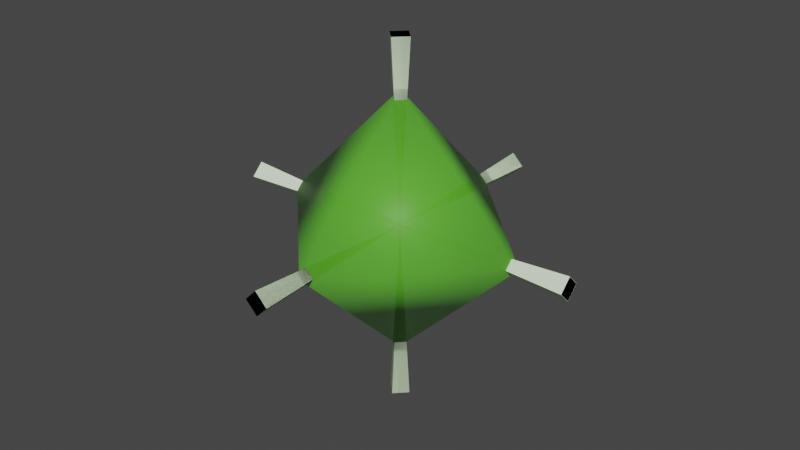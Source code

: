 # Source: helper.blend  (saved by Blender 3.4.6; exported with 4.5.12 LTS)
import bpy
from mathutils import Matrix  # noqa: F401  (used for matrix-valued properties, if any)

bpy.ops.wm.read_factory_settings(use_empty=True)
scene = bpy.context.scene
scene.name = 'axis_helper'

# ---- collections
col_axis_helper = bpy.data.collections.new('axis_helper'); scene.collection.children.link(col_axis_helper)

# ---- materials (node trees are filled in below, after node groups)
mat_axis_helper_white = bpy.data.materials.new('axis_helper_white')
mat_axis_helper_white.use_transparent_shadow = False
mat_axis_helper_white.diffuse_color = (0.791, 0.9304, 0.6962, 1.0)
mat_invisible = bpy.data.materials.new('invisible')
mat_invisible.use_backface_culling = True
mat_invisible.use_transparent_shadow = False

# ---- material node trees
mat_invisible.use_nodes = True; mat_invisible.node_tree.nodes.clear()
_N = mat_invisible.node_tree.nodes; _L = mat_invisible.node_tree.links
n0 = _N.new('ShaderNodeBsdfPrincipled'); n0.name = 'Principled BSDF'; n0.location = (10, 300)
n0.distribution = 'GGX'
n0.subsurface_method = 'RANDOM_WALK_SKIN'
n0.inputs[0].default_value = (0.1797, 0.8, 0.04163, 1.0)
n0.inputs[3].default_value = 1.45
n0.inputs[4].default_value = 0.5
n0.inputs[27].default_value = (0.0, 0.0, 0.0, 1.0)
n0.inputs[28].default_value = 1.0
n1 = _N.new('ShaderNodeOutputMaterial'); n1.name = 'Material Output'; n1.location = (300, 300)
_L.new(n0.outputs[0], n1.inputs[0])
n1.is_active_output = True

# ---- world
world_world = bpy.data.worlds.new('World'); scene.world = world_world
world_world.use_nodes = True; world_world.node_tree.nodes.clear()
_N = world_world.node_tree.nodes; _L = world_world.node_tree.links
n0 = _N.new('ShaderNodeOutputWorld'); n0.name = 'World Output'; n0.location = (300, 300)
n1 = _N.new('ShaderNodeBackground'); n1.name = 'Background'; n1.location = (10, 300)
n1.inputs[0].default_value = (0.05088, 0.05088, 0.05088, 1.0)
_L.new(n1.outputs[0], n0.inputs[0])
n0.is_active_output = True
world_world.color = (0.05088, 0.05088, 0.05088)
world_world.use_sun_shadow = False
world_world.sun_shadow_jitter_overblur = 0.0

# ---- meshes
me_axis_helper = bpy.data.meshes.new('axis_helper')
me_axis_helper.from_pydata([(0.3568, 5.5, 0.0), (0.0, 5.5, 0.3568), (0.0, 0.07, 0.0), (-0.02668, -0.7769, 0.02183), (0.0, -0.7769, -0.03495), (0.0, -0.7769, 0.0), (0.02668, -0.7769, 0.02183), (0.02668, 0.9314, 0.02183), (0.0, 0.9314, -0.03495), (0.0, 0.9314, 0.0), (-0.02668, 0.9314, 0.02183), (-0.9753, 0.0, 0.0), (0.9193, 0.0, 0.0), (0.0, 0.0, -1.055), (0.0, 0.0, 1.055), (0.0, 5.5, -0.3568), (-0.3568, 5.5, 0.0), (0.0, 0.3667, 5.441), (-0.3647, -5.5, 0.0), (0.0, -5.5, -0.3647), (0.0, -5.5, 0.3647), (0.3647, -5.5, 0.0), (0.0, -0.07, 0.0), (5.431, 0.0, -0.3737)], [], [(0, 1, 2), (3, 4, 5), (4, 6, 5), (6, 3, 5), (7, 8, 9), (8, 10, 9), (10, 7, 9), (6, 4, 7), (4, 8, 7), (4, 3, 8), (3, 10, 8), (0, 15, 1), (15, 16, 1), (1, 16, 2), (3, 6, 10), (6, 7, 10), (16, 15, 2), (15, 0, 2), (18, 19, 20), (19, 21, 20), (18, 20, 22), (20, 21, 22), (21, 19, 22), (19, 18, 22)])
me_axis_helper.polygons.foreach_set('use_smooth', [True] * 24)
_k = set([(0, 1), (0, 2), (0, 15), (1, 2), (1, 16), (2, 15), (2, 16), (3, 4), (3, 6), (3, 10), (4, 6), (4, 8), (6, 7), (7, 8), (7, 10), (8, 10), (15, 16), (18, 19), (18, 20), (18, 22), (19, 21), (19, 22), (20, 21), (20, 22), (21, 22)])
me_axis_helper.attributes.new('sharp_edge', 'BOOLEAN', 'EDGE').data.foreach_set('value', [ (min(e.vertices), max(e.vertices)) in _k for e in me_axis_helper.edges])
_uv = me_axis_helper.uv_layers.new(name='UVMap')
_uv.uv.foreach_set('vector', [0.002002, 0.8323, 0.1657, 0.8323, 0.1657, 0.502, 0.7287, 0.8803, 0.7657, 0.8433, 0.7657, 0.8803, 0.7137, 0.8433, 0.6767, 0.8803, 0.7137, 0.8803, 0.7137, 0.8953, 0.6767, 0.9323, 0.7137, 0.9323, 0.7087, 0.8383, 0.6717, 0.8753, 0.6717, 0.8383, 0.7237, 0.8753, 0.7607, 0.8383, 0.7237, 0.8383, 0.6717, 0.9273, 0.7087, 0.8903, 0.6717, 0.8903, 0.6657, 0.874, 0.6657, 0.8562, 0.3353, 0.874, 0.8532, 0.502, 0.8532, 0.8323, 0.8353, 0.8323, 0.6657, 0.8532, 0.6657, 0.8353, 0.3353, 0.8532, 0.6647, 0.8343, 0.3343, 0.8343, 0.3343, 0.8522, 0.999, 0.499, 0.8353, 0.499, 0.999, 0.3353, 0.998, 0.3343, 0.8343, 0.3343, 0.8343, 0.498, 0.3353, 0.6657, 0.499, 0.6657, 0.499, 0.3353, 0.6657, 0.9365, 0.6657, 0.9291, 0.3353, 0.9365, 0.3353, 0.9261, 0.6657, 0.9261, 0.6657, 0.9187, 0.1687, 0.6657, 0.3323, 0.6657, 0.3323, 0.3353, 0.3313, 0.3343, 0.1677, 0.3343, 0.1677, 0.6647, 0.8323, 0.8323, 0.6687, 0.8323, 0.8323, 0.6687, 0.8313, 0.6677, 0.6677, 0.6677, 0.6677, 0.8313, 0.8323, 0.502, 0.8323, 0.6657, 0.502, 0.6657, 0.6687, 0.3323, 0.8323, 0.3323, 0.8323, 0.002002, 0.6657, 0.002002, 0.6657, 0.1657, 0.3353, 0.1657, 0.3343, 0.1647, 0.3343, 0.001001, 0.6647, 0.001001])
me_axis_helper.materials.append(mat_axis_helper_white)
me_axis_helper.update()
me_axis_helper.normals_split_custom_set([tuple(v) for v in zip(*[iter([0.7063, -0.04641, 0.7063, 0.7063, -0.04641, 0.7063, 0.7063, -0.04641, 0.7063, 0.0, -1.0, 0.0, 0.0, -1.0, 0.0, 0.0, -1.0, 0.0, 0.0, -1.0, 0.0, 0.0, -1.0, 0.0, 0.0, -1.0, 0.0, 0.0, -1.0, 0.0, 0.0, -1.0, 0.0, 0.0, -1.0, 0.0, 0.0, 1.0, 0.0, 0.0, 1.0, 0.0, 0.0, 1.0, 0.0, 0.0, 1.0, 0.0, 0.0, 1.0, 0.0, 0.0, 1.0, 0.0, 0.0, 1.0, 0.0, 0.0, 1.0, 0.0, 0.0, 1.0, 0.0, 0.9051, 0.0, -0.4253, 0.9051, 0.0, -0.4253, 0.9051, 0.0, -0.4253, 0.9051, 0.0, -0.4253, 0.9051, 0.0, -0.4253, 0.9051, 0.0, -0.4253, -0.9051, 0.0, -0.4253, -0.9051, 0.0, -0.4253, -0.9051, 0.0, -0.4253, -0.9051, 0.0, -0.4253, -0.9051, 0.0, -0.4253, -0.9051, 0.0, -0.4253, 0.0, 1.0, 0.0, 0.0, 1.0, 0.0, 0.0, 1.0, 0.0, 0.0, 1.0, 0.0, 0.0, 1.0, 0.0, 0.0, 1.0, 0.0, -0.7063, -0.04641, 0.7063, -0.7063, -0.04641, 0.7063, -0.7063, -0.04641, 0.7063, 0.0, 0.0, 1.0, 0.0, 0.0, 1.0, 0.0, 0.0, 1.0, 0.0, 0.0, 1.0, 0.0, 0.0, 1.0, 0.0, 0.0, 1.0, -0.7063, -0.04641, -0.7063, -0.7063, -0.04641, -0.7063, -0.7063, -0.04641, -0.7063, 0.7063, -0.04641, -0.7063, 0.7063, -0.04641, -0.7063, 0.7063, -0.04641, -0.7063, 0.0, -1.0, 0.0, 0.0, -1.0, 0.0, 0.0, -1.0, 0.0, 0.0, -1.0, 0.0, 0.0, -1.0, 0.0, 0.0, -1.0, 0.0, -0.7063, 0.04744, 0.7063, -0.7063, 0.04744, 0.7063, -0.7063, 0.04744, 0.7063, 0.7063, 0.04744, 0.7063, 0.7063, 0.04744, 0.7063, 0.7063, 0.04744, 0.7063, 0.7063, 0.04744, -0.7063, 0.7063, 0.04744, -0.7063, 0.7063, 0.04744, -0.7063, -0.7063, 0.04744, -0.7063, -0.7063, 0.04744, -0.7063, -0.7063, 0.04744, -0.7063])] * 3)])
me_axis_helper_003 = bpy.data.meshes.new('axis_helper.003')
me_axis_helper_003.from_pydata([(0.3567, 0.0, 5.5), (0.0, -0.3568, 5.5), (0.0, 0.0, 0.07), (-0.02668, -0.02183, -0.7769), (0.0, 0.03495, -0.7769), (0.0, 5.96e-08, -0.7769), (0.02668, -0.02183, -0.7769), (0.02668, -0.02183, 0.9314), (0.0, 0.03495, 0.9314), (0.0, -5.96e-08, 0.9314), (-0.02668, -0.02183, 0.9314), (-0.9753, 0.0, 0.0), (0.9193, 0.0, 0.0), (0.0, 1.055, 0.0), (0.0, -1.055, 0.0), (0.0, 0.3567, 5.5), (-0.3567, 0.0, 5.5), (-0.3647, 0.0, -5.5), (0.0, 0.3647, -5.5), (0.0, -0.3647, -5.5), (0.3647, 0.0, -5.5), (0.0, 0.0, -0.07)], [], [(0, 1, 2), (3, 4, 5), (4, 6, 5), (6, 3, 5), (7, 8, 9), (8, 10, 9), (10, 7, 9), (6, 4, 7), (4, 8, 7), (4, 3, 8), (3, 10, 8), (0, 15, 1), (15, 16, 1), (1, 16, 2), (3, 6, 10), (6, 7, 10), (16, 15, 2), (15, 0, 2), (17, 18, 19), (18, 20, 19), (17, 19, 21), (19, 20, 21), (20, 18, 21), (18, 17, 21)])
me_axis_helper_003.polygons.foreach_set('use_smooth', [True] * 24)
_k = set([(0, 1), (0, 2), (0, 15), (1, 2), (1, 16), (2, 15), (2, 16), (3, 4), (3, 6), (3, 10), (4, 6), (4, 8), (6, 7), (7, 8), (7, 10), (8, 10), (15, 16), (17, 18), (17, 19), (17, 21), (18, 20), (18, 21), (19, 20), (19, 21), (20, 21)])
me_axis_helper_003.attributes.new('sharp_edge', 'BOOLEAN', 'EDGE').data.foreach_set('value', [ (min(e.vertices), max(e.vertices)) in _k for e in me_axis_helper_003.edges])
_uv = me_axis_helper_003.uv_layers.new(name='UVMap')
_uv.uv.foreach_set('vector', [0.999, 0.3323, 0.8353, 0.3323, 0.999, 0.002002, 0.8327, 0.8803, 0.8697, 0.8433, 0.8697, 0.8803, 0.8177, 0.8433, 0.7807, 0.8803, 0.8177, 0.8803, 0.8177, 0.8953, 0.7807, 0.9323, 0.8177, 0.9323, 0.7287, 0.9323, 0.7657, 0.8953, 0.7657, 0.9323, 0.7237, 0.9273, 0.7607, 0.8903, 0.7237, 0.8903, 0.9217, 0.8433, 0.8846, 0.8803, 0.9217, 0.8803, 0.874, 0.8323, 0.8562, 0.8323, 0.874, 0.502, 0.8343, 0.8313, 0.8343, 0.501, 0.8522, 0.501, 0.6657, 0.8948, 0.6657, 0.877, 0.3353, 0.8948, 0.6647, 0.876, 0.3343, 0.876, 0.3343, 0.8938, 0.6657, 0.8323, 0.502, 0.8323, 0.6657, 0.6687, 0.6647, 0.6677, 0.501, 0.6677, 0.501, 0.8313, 0.498, 0.3343, 0.3343, 0.3343, 0.3343, 0.6647, 0.8844, 0.8323, 0.877, 0.8323, 0.8844, 0.502, 0.6647, 0.9177, 0.3343, 0.9177, 0.3343, 0.9251, 0.502, 0.499, 0.6657, 0.499, 0.6657, 0.1687, 0.499, 0.8323, 0.499, 0.6687, 0.1687, 0.8323, 0.8323, 0.499, 0.8323, 0.3353, 0.6687, 0.499, 0.1657, 0.8353, 0.1657, 0.999, 0.002002, 0.999, 0.499, 0.1687, 0.499, 0.3323, 0.1687, 0.3323, 0.8313, 0.001001, 0.6677, 0.001001, 0.6677, 0.3313, 0.3323, 0.1657, 0.3323, 0.002002, 0.002002, 0.1657, 0.501, 0.6647, 0.501, 0.501, 0.8313, 0.501])
me_axis_helper_003.materials.append(mat_axis_helper_white)
me_axis_helper_003.update()
me_axis_helper_003.normals_split_custom_set([tuple(v) for v in zip(*[iter([0.7063, -0.7063, -0.04641, 0.7063, -0.7063, -0.04641, 0.7063, -0.7063, -0.04641, 1.574e-06, 0.0, -1.0, 0.0, 0.0, -1.0, 0.0, 0.0, -1.0, 0.0, 0.0, -1.0, -1.574e-06, 0.0, -1.0, 0.0, 0.0, -1.0, -1.574e-06, 0.0, -1.0, 1.574e-06, 0.0, -1.0, 0.0, 0.0, -1.0, 0.0, 0.0, 1.0, 0.0, 0.0, 1.0, 0.0, 0.0, 1.0, 0.0, 0.0, 1.0, 0.0, 0.0, 1.0, 0.0, 0.0, 1.0, 0.0, 0.0, 1.0, 0.0, 0.0, 1.0, 0.0, 0.0, 1.0, 0.9051, 0.4253, 1.494e-08, 0.9051, 0.4253, 1.494e-08, 0.9051, 0.4253, 1.494e-08, 0.9051, 0.4253, 1.494e-08, 0.9051, 0.4253, 1.494e-08, 0.9051, 0.4253, 1.494e-08, -0.9051, 0.4253, 1.494e-08, -0.9051, 0.4253, 1.494e-08, -0.9051, 0.4253, 1.494e-08, -0.9051, 0.4253, 1.494e-08, -0.9051, 0.4253, 1.494e-08, -0.9051, 0.4253, 1.494e-08, 0.0, 0.0, 1.0, 0.0, 0.0, 1.0, 0.0, 0.0, 1.0, 0.0, 0.0, 1.0, 0.0, 0.0, 1.0, 0.0, 0.0, 1.0, -0.7063, -0.7063, -0.04641, -0.7063, -0.7063, -0.04641, -0.7063, -0.7063, -0.04641, 0.0, -1.0, -3.576e-08, 0.0, -1.0, -3.576e-08, 0.0, -1.0, -3.576e-08, 0.0, -1.0, -3.576e-08, 0.0, -1.0, -3.576e-08, 0.0, -1.0, -3.576e-08, -0.7063, 0.7063, -0.04641, -0.7063, 0.7063, -0.04641, -0.7063, 0.7063, -0.04641, 0.7063, 0.7063, -0.04641, 0.7063, 0.7063, -0.04641, 0.7063, 0.7063, -0.04641, 0.0, 0.0, -1.0, 8.962e-07, 0.0, -1.0, 8.962e-07, 0.0, -1.0, 8.962e-07, 0.0, -1.0, 1.792e-06, 0.0, -1.0, 8.962e-07, 0.0, -1.0, -0.7063, -0.7063, 0.04744, -0.7063, -0.7063, 0.04744, -0.7063, -0.7063, 0.04744, 0.7063, -0.7063, 0.04744, 0.7063, -0.7063, 0.04744, 0.7063, -0.7063, 0.04744, 0.7063, 0.7063, 0.04744, 0.7063, 0.7063, 0.04744, 0.7063, 0.7063, 0.04744, -0.7063, 0.7063, 0.04744, -0.7063, 0.7063, 0.04744, -0.7063, 0.7063, 0.04744])] * 3)])
me_axis_helper_004 = bpy.data.meshes.new('axis_helper.004')
me_axis_helper_004.from_pydata([(5.5, 0.0, -0.3568), (5.5, -0.3568, 0.0), (0.07, 0.0, 0.0), (-0.7769, -0.02183, 0.02668), (-0.7769, 0.03495, 5.96e-08), (-0.7769, 5.96e-08, 5.96e-08), (-0.7769, -0.02183, -0.02668), (0.9314, -0.02183, -0.02668), (0.9314, 0.03495, -5.96e-08), (0.9314, -5.96e-08, -5.96e-08), (0.9314, -0.02183, 0.02668), (5.96e-08, 0.0, 0.9753), (-5.96e-08, 0.0, -0.9193), (0.0, 1.055, 0.0), (0.0, -1.055, 0.0), (5.5, 0.3567, 0.0), (5.5, 0.0, 0.3567), (-5.5, 0.0, 0.3647), (-5.5, 0.3647, 0.0), (-5.5, -0.3647, 0.0), (-5.5, 0.0, -0.3647), (-0.07, 0.0, 0.0)], [], [(0, 1, 2), (3, 4, 5), (4, 6, 5), (6, 3, 5), (7, 8, 9), (8, 10, 9), (10, 7, 9), (6, 4, 7), (4, 8, 7), (4, 3, 8), (3, 10, 8), (0, 15, 1), (15, 16, 1), (1, 16, 2), (3, 6, 10), (6, 7, 10), (16, 15, 2), (15, 0, 2), (17, 18, 19), (18, 20, 19), (17, 19, 21), (19, 20, 21), (20, 18, 21), (18, 17, 21)])
me_axis_helper_004.polygons.foreach_set('use_smooth', [True] * 24)
_k = set([(0, 1), (0, 2), (0, 15), (1, 2), (1, 16), (2, 15), (2, 16), (3, 4), (3, 6), (3, 10), (4, 6), (4, 8), (6, 7), (7, 8), (7, 10), (8, 10), (15, 16), (17, 18), (17, 19), (17, 21), (18, 20), (18, 21), (19, 20), (19, 21), (20, 21)])
me_axis_helper_004.attributes.new('sharp_edge', 'BOOLEAN', 'EDGE').data.foreach_set('value', [ (min(e.vertices), max(e.vertices)) in _k for e in me_axis_helper_004.edges])
_uv = me_axis_helper_004.uv_layers.new(name='UVMap')
_uv.uv.foreach_set('vector', [0.8343, 0.001001, 0.998, 0.001001, 0.8343, 0.3313, 0.8127, 0.8383, 0.7757, 0.8753, 0.7757, 0.8383, 0.8277, 0.8753, 0.8647, 0.8383, 0.8277, 0.8383, 0.7757, 0.9273, 0.8127, 0.8903, 0.7757, 0.8903, 0.8327, 0.9323, 0.8697, 0.8953, 0.8697, 0.9323, 0.8277, 0.9273, 0.8647, 0.8903, 0.8277, 0.8903, 0.8797, 0.8753, 0.9167, 0.8383, 0.8797, 0.8383, 0.3343, 0.8552, 0.3343, 0.873, 0.6647, 0.8552, 0.8552, 0.8313, 0.8552, 0.501, 0.873, 0.501, 0.6657, 0.9157, 0.6657, 0.8978, 0.3353, 0.9157, 0.6647, 0.8968, 0.3343, 0.8968, 0.3343, 0.9147, 0.3323, 0.999, 0.1687, 0.999, 0.3323, 0.8353, 0.3313, 0.8343, 0.1677, 0.8343, 0.1677, 0.998, 0.1647, 0.501, 0.001001, 0.501, 0.001001, 0.8313, 0.3343, 0.9281, 0.3343, 0.9355, 0.6647, 0.9281, 0.876, 0.8313, 0.876, 0.501, 0.8834, 0.501, 0.1677, 0.8313, 0.1677, 0.6677, 0.498, 0.6677, 0.501, 0.1677, 0.6647, 0.1677, 0.501, 0.498, 0.001001, 0.8343, 0.001001, 0.998, 0.1647, 0.8343, 0.6677, 0.498, 0.6677, 0.3343, 0.8313, 0.3343, 0.002002, 0.499, 0.1657, 0.499, 0.1657, 0.1687, 0.1677, 0.3313, 0.1677, 0.1677, 0.498, 0.1677, 0.001001, 0.1677, 0.1647, 0.1677, 0.001001, 0.498, 0.001001, 0.1647, 0.001001, 0.001001, 0.3313, 0.001001])
me_axis_helper_004.materials.append(mat_axis_helper_white)
me_axis_helper_004.update()
me_axis_helper_004.normals_split_custom_set([tuple(v) for v in zip(*[iter([-0.04641, -0.7063, -0.7063, -0.04641, -0.7063, -0.7063, -0.04641, -0.7063, -0.7063, -1.0, -1.938e-06, 0.0, -1.0, 0.0, 0.0, -1.0, -9.01e-07, 0.0, -1.0, 0.0, 0.0, -1.0, -1.938e-06, 0.0, -1.0, -9.01e-07, 0.0, -1.0, -1.938e-06, 0.0, -1.0, -1.938e-06, 0.0, -1.0, -9.01e-07, 0.0, 1.0, 0.0, 0.0, 1.0, 0.0, 0.0, 1.0, 0.0, 0.0, 1.0, 0.0, 0.0, 1.0, 0.0, 0.0, 1.0, 0.0, 0.0, 1.0, 0.0, 0.0, 1.0, 0.0, 0.0, 1.0, 0.0, 0.0, -1.629e-08, 0.4253, -0.9051, -1.706e-08, 0.4253, -0.9051, -4.812e-08, 0.4253, -0.9051, -1.706e-08, 0.4253, -0.9051, -4.888e-08, 0.4253, -0.9051, -4.812e-08, 0.4253, -0.9051, 7.821e-08, 0.4253, 0.9051, 7.819e-08, 0.4253, 0.9051, 7.715e-08, 0.4253, 0.9051, 7.819e-08, 0.4253, 0.9051, 7.712e-08, 0.4253, 0.9051, 7.715e-08, 0.4253, 0.9051, 1.0, 0.0, 0.0, 1.0, 0.0, 0.0, 1.0, 0.0, 0.0, 1.0, 0.0, 0.0, 1.0, 0.0, 0.0, 1.0, 0.0, 0.0, -0.04641, -0.7063, 0.7063, -0.04641, -0.7063, 0.7063, -0.04641, -0.7063, 0.7063, -3.489e-08, -1.0, 0.0, -3.489e-08, -1.0, 0.0, -3.489e-08, -1.0, 0.0, -3.489e-08, -1.0, 0.0, -3.489e-08, -1.0, 0.0, -3.489e-08, -1.0, 0.0, -0.04641, 0.7063, 0.7063, -0.04641, 0.7063, 0.7063, -0.04641, 0.7063, 0.7063, -0.04641, 0.7063, -0.7063, -0.04641, 0.7063, -0.7063, -0.04641, 0.7063, -0.7063, -1.0, 0.0, 0.0, -1.0, 0.0, 0.0, -1.0, 0.0, 0.0, -1.0, 0.0, 0.0, -1.0, 0.0, 0.0, -1.0, 0.0, 0.0, 0.04744, -0.7063, 0.7063, 0.04744, -0.7063, 0.7063, 0.04744, -0.7063, 0.7063, 0.04744, -0.7063, -0.7063, 0.04744, -0.7063, -0.7063, 0.04744, -0.7063, -0.7063, 0.04744, 0.7063, -0.7063, 0.04744, 0.7063, -0.7063, 0.04744, 0.7063, -0.7063, 0.04744, 0.7063, 0.7063, 0.04744, 0.7063, 0.7063, 0.04744, 0.7063, 0.7063])] * 3)])
me_plane = bpy.data.meshes.new('Plane')
me_plane.from_pydata([(0.0, -4.0, 0.0), (4.0, 0.0, 0.0), (0.0, 4.0, 0.0), (0.0, 0.0, 4.0), (0.0, 0.0, -4.0), (-4.0, 0.0, 0.0)], [(1, 5)], [(3, 5, 0), (1, 3, 0), (0, 4, 1), (4, 0, 5), (4, 5, 2), (5, 3, 2), (1, 2, 3), (1, 4, 2)])
me_plane.polygons.foreach_set('use_smooth', [True] * 8)
_uv = me_plane.uv_layers.new(name='UVMap')
_uv.uv.foreach_set('vector', [0.5, 0.5, 0.0, 0.5, 0.5, 0.0, 1.0, 0.5, 0.5, 0.5, 0.5, 0.0, 0.5, 0.0, 0.5, 0.5, 1.0, 0.5, 0.5, 0.5, 0.5, 0.0, 0.0, 0.5, 0.5, 0.5, 0.0, 0.5, 0.5, 1.0, 0.0, 0.5, 0.5, 0.5, 0.5, 1.0, 1.0, 0.5, 0.5, 1.0, 0.5, 0.5, 1.0, 0.5, 0.5, 0.5, 0.5, 1.0])
me_plane.materials.append(mat_invisible)
me_plane.update()
me_plane.normals_split_custom_set([tuple(v) for v in zip(*[iter([0.0, 0.0, 1.0, -1.0, 0.0, 0.0, 0.0, -1.0, 0.0, 1.0, 0.0, 0.0, 0.0, 0.0, 1.0, 0.0, -1.0, 0.0, 0.0, -1.0, 0.0, 0.0, 0.0, -1.0, 1.0, 0.0, 0.0, 0.0, 0.0, -1.0, 0.0, -1.0, 0.0, -1.0, 0.0, 0.0, 0.0, 0.0, -1.0, -1.0, 0.0, 0.0, 0.0, 1.0, 0.0, -1.0, 0.0, 0.0, 0.0, 0.0, 1.0, 0.0, 1.0, 0.0, 1.0, 0.0, 0.0, 0.0, 1.0, 0.0, 0.0, 0.0, 1.0, 1.0, 0.0, 0.0, 0.0, 0.0, -1.0, 0.0, 1.0, 0.0])] * 3)])
arm_axis_helper_skeleton = bpy.data.armatures.new('axis_helper_skeleton')  # bones are not reproduced

# ---- objects
ob_axis_helper_skeleton = bpy.data.objects.new('axis_helper_skeleton', arm_axis_helper_skeleton)
ob_axis_helper_y = bpy.data.objects.new('axis_helper_y', me_axis_helper)
ob_axis_helper_z = bpy.data.objects.new('axis_helper_z', me_axis_helper_003)
ob_axis_helper_x = bpy.data.objects.new('axis_helper_x', me_axis_helper_004)
ob_diamond_sel = bpy.data.objects.new('diamond_sel', me_plane)

# ---- transforms, parenting, visibility, modifiers, constraints
ob_axis_helper_skeleton.location = (0.0, 0.0, 0.0)
ob_axis_helper_skeleton.show_in_front = True
ob_axis_helper_y.parent = ob_axis_helper_skeleton
ob_axis_helper_y.location = (0.0, 0.0, 0.0)
_vg = ob_axis_helper_y.vertex_groups.new(name='root')
_vg.add([0, 1, 2, 3, 4, 5, 6, 7, 8, 9, 10, 11, 12, 13, 14, 15, 16, 17, 18, 19, 20, 21, 22, 23], 1.0, 'REPLACE')
_m = ob_axis_helper_y.modifiers.new('Armature', 'ARMATURE')
_m.object = ob_axis_helper_skeleton
_m = ob_axis_helper_y.modifiers.new('Mirror', 'MIRROR')
ob_axis_helper_z.parent = ob_axis_helper_skeleton
ob_axis_helper_z.location = (0.0, 0.0, 0.0)
_vg = ob_axis_helper_z.vertex_groups.new(name='root')
_vg.add([0, 1, 2, 3, 4, 5, 6, 7, 8, 9, 10, 11, 12, 13, 14, 15, 16, 17, 18, 19, 20, 21], 1.0, 'REPLACE')
_m = ob_axis_helper_z.modifiers.new('Armature', 'ARMATURE')
_m.object = ob_axis_helper_skeleton
_m = ob_axis_helper_z.modifiers.new('Mirror', 'MIRROR')
ob_axis_helper_x.parent = ob_axis_helper_skeleton
ob_axis_helper_x.location = (0.0, 0.0, 0.0)
_vg = ob_axis_helper_x.vertex_groups.new(name='root')
_vg.add([0, 1, 2, 3, 4, 5, 6, 7, 8, 9, 10, 11, 12, 13, 14, 15, 16, 17, 18, 19, 20, 21], 1.0, 'REPLACE')
_m = ob_axis_helper_x.modifiers.new('Armature', 'ARMATURE')
_m.object = ob_axis_helper_skeleton
_m = ob_axis_helper_x.modifiers.new('Mirror', 'MIRROR')
ob_diamond_sel.location = (0.0, 0.0, 0.0)

# ---- collection membership
scene.collection.objects.link(ob_axis_helper_skeleton)
col_axis_helper.objects.link(ob_axis_helper_y)
col_axis_helper.objects.link(ob_axis_helper_z)
col_axis_helper.objects.link(ob_axis_helper_x)
col_axis_helper.objects.link(ob_diamond_sel)

# ---- scene / render settings (as saved in the file)
scene.frame_start = 1; scene.frame_end = 250; scene.frame_set(0)
scene.render.engine = 'BLENDER_EEVEE_NEXT'
scene.cycles.use_denoising = False
scene.cycles.sampling_pattern = 'TABULATED_SOBOL'
scene.cycles.use_light_tree = False
scene.view_settings.view_transform = 'Filmic'
bpy.context.view_layer.update()

# ---- added for rendering (the .blend has no active camera and no usable light): camera, sun
cam_auto = bpy.data.cameras.new('AutoCamera')
cam_auto.lens = 50.0
cam_auto.sensor_width = 36.0
cam_auto.clip_end = 1000.0
ob_auto_camera = bpy.data.objects.new('AutoCamera', cam_auto)
scene.collection.objects.link(ob_auto_camera)
ob_auto_camera.location = (17.6279, -21.1535, 14.1023)
ob_auto_camera.rotation_euler = (1.09748, -7.21219e-08, 0.694738)
scene.camera = ob_auto_camera
light_auto_sun = bpy.data.lights.new('AutoSun', 'SUN')
light_auto_sun.energy = 3.0
light_auto_sun.angle = 0.0523599
ob_auto_sun = bpy.data.objects.new('AutoSun', light_auto_sun)
scene.collection.objects.link(ob_auto_sun)
ob_auto_sun.rotation_euler = (0.872665, 0.174533, 0.523599)
bpy.context.view_layer.update()

